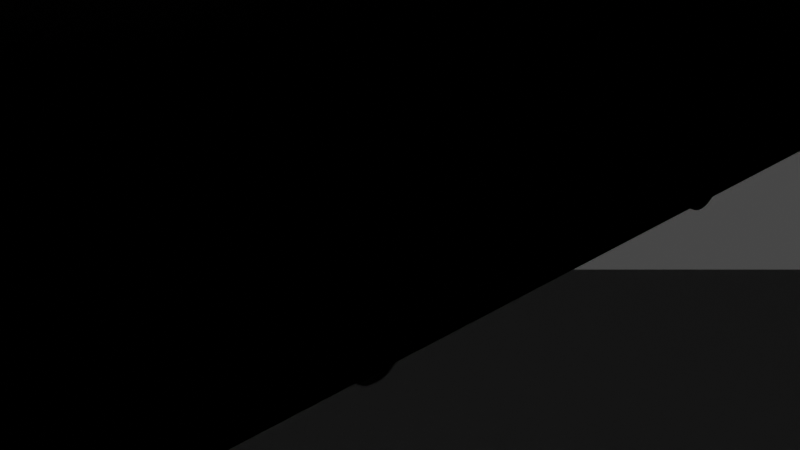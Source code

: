 # Source: firetest.blend  (saved by Blender 2.80.75; exported with 4.5.12 LTS)
import bpy
from mathutils import Matrix  # noqa: F401  (used for matrix-valued properties, if any)

bpy.ops.wm.read_factory_settings(use_empty=True)
scene = bpy.context.scene
scene.name = 'Scene'

# ---- collections
col_collection = bpy.data.collections.new('Collection'); scene.collection.children.link(col_collection)

# ---- materials (node trees are filled in below, after node groups)
mat_smoke_domain_material_001 = bpy.data.materials.new('Smoke Domain Material.001')

# ---- material node trees
mat_smoke_domain_material_001.use_nodes = True; mat_smoke_domain_material_001.node_tree.nodes.clear()
_N = mat_smoke_domain_material_001.node_tree.nodes; _L = mat_smoke_domain_material_001.node_tree.links
n0 = _N.new('ShaderNodeOutputMaterial'); n0.name = 'Material Output'; n0.location = (1200, 150)
n1 = _N.new('ShaderNodeVolumePrincipled'); n1.name = 'Principled Volume'; n1.location = (800, 150)
n1.inputs[2].default_value = 5.0
n1.inputs[8].default_value = 1.0
_L.new(n1.outputs[0], n0.inputs[1])
n0.is_active_output = True

# ---- world
world_world = bpy.data.worlds.new('World'); scene.world = world_world
world_world.use_nodes = True; world_world.node_tree.nodes.clear()
_N = world_world.node_tree.nodes; _L = world_world.node_tree.links
n0 = _N.new('ShaderNodeOutputWorld'); n0.name = 'World Output'; n0.location = (300, 300)
n1 = _N.new('ShaderNodeBackground'); n1.name = 'Background'; n1.location = (10, 300)
n1.inputs[0].default_value = (0.05088, 0.05088, 0.05088, 1.0)
_L.new(n1.outputs[0], n0.inputs[0])
n0.is_active_output = True
world_world.color = (0.05088, 0.05088, 0.05088)
world_world.use_sun_shadow = False
world_world.sun_shadow_jitter_overblur = 0.0

# ---- cameras
cam_camera = bpy.data.cameras.new('Camera')
cam_camera.clip_end = 100.0
cam_camera.ortho_scale = 7.314

# ---- lights
light_light = bpy.data.lights.new('Light', 'POINT')
light_light.transmission_factor = 0.0
light_light.energy = 1000.0
light_light.shadow_soft_size = 0.1
light_light.shadow_maximum_resolution = 0.006
light_light.use_absolute_resolution = True

# ---- meshes
me_plane = bpy.data.meshes.new('Plane')
me_plane.from_pydata([(-1.0, -1.0, 0.0), (1.0, -1.0, 0.0), (-1.0, 1.0, 0.0), (1.0, 1.0, 0.0)], [], [(0, 1, 3, 2)])
_uv = me_plane.uv_layers.new(name='UVMap')
_uv.uv.foreach_set('vector', [0.0, 0.0, 1.0, 0.0, 1.0, 1.0, 0.0, 1.0])
me_plane.use_remesh_preserve_volume = False
me_plane.use_remesh_preserve_attributes = False
me_plane.use_mirror_vertex_groups = False
me_plane.update()
me_cylinder = bpy.data.meshes.new('Cylinder')
me_cylinder.from_pydata([(0.0, 1.0, -1.0), (0.0, 1.0, 1.0), (0.1951, 0.9808, -1.0), (0.1951, 0.9808, 1.0), (0.3827, 0.9239, -1.0), (0.3827, 0.9239, 1.0), (0.5556, 0.8315, -1.0), (0.5556, 0.8315, 1.0), (0.7071, 0.7071, -1.0), (0.7071, 0.7071, 1.0), (0.8315, 0.5556, -1.0), (0.8315, 0.5556, 1.0), (0.9239, 0.3827, -1.0), (0.9239, 0.3827, 1.0), (0.9808, 0.1951, -1.0), (0.9808, 0.1951, 1.0), (1.0, 7.55e-08, -1.0), (1.0, 7.55e-08, 1.0), (0.9808, -0.1951, -1.0), (0.9808, -0.1951, 1.0), (0.9239, -0.3827, -1.0), (0.9239, -0.3827, 1.0), (0.8315, -0.5556, -1.0), (0.8315, -0.5556, 1.0), (0.7071, -0.7071, -1.0), (0.7071, -0.7071, 1.0), (0.5556, -0.8315, -1.0), (0.5556, -0.8315, 1.0), (0.3827, -0.9239, -1.0), (0.3827, -0.9239, 1.0), (0.1951, -0.9808, -1.0), (0.1951, -0.9808, 1.0), (-3.258e-07, -1.0, -1.0), (-3.258e-07, -1.0, 1.0), (-0.1951, -0.9808, -1.0), (-0.1951, -0.9808, 1.0), (-0.3827, -0.9239, -1.0), (-0.3827, -0.9239, 1.0), (-0.5556, -0.8315, -1.0), (-0.5556, -0.8315, 1.0), (-0.7071, -0.7071, -1.0), (-0.7071, -0.7071, 1.0), (-0.8315, -0.5556, -1.0), (-0.8315, -0.5556, 1.0), (-0.9239, -0.3827, -1.0), (-0.9239, -0.3827, 1.0), (-0.9808, -0.1951, -1.0), (-0.9808, -0.1951, 1.0), (-1.0, 9.656e-07, -1.0), (-1.0, 9.656e-07, 1.0), (-0.9808, 0.1951, -1.0), (-0.9808, 0.1951, 1.0), (-0.9239, 0.3827, -1.0), (-0.9239, 0.3827, 1.0), (-0.8315, 0.5556, -1.0), (-0.8315, 0.5556, 1.0), (-0.7071, 0.7071, -1.0), (-0.7071, 0.7071, 1.0), (-0.5556, 0.8315, -1.0), (-0.5556, 0.8315, 1.0), (-0.3827, 0.9239, -1.0), (-0.3827, 0.9239, 1.0), (-0.1951, 0.9808, -1.0), (-0.1951, 0.9808, 1.0)], [], [(0, 1, 3, 2), (2, 3, 5, 4), (4, 5, 7, 6), (6, 7, 9, 8), (8, 9, 11, 10), (10, 11, 13, 12), (12, 13, 15, 14), (14, 15, 17, 16), (16, 17, 19, 18), (18, 19, 21, 20), (20, 21, 23, 22), (22, 23, 25, 24), (24, 25, 27, 26), (26, 27, 29, 28), (28, 29, 31, 30), (30, 31, 33, 32), (32, 33, 35, 34), (34, 35, 37, 36), (36, 37, 39, 38), (38, 39, 41, 40), (40, 41, 43, 42), (42, 43, 45, 44), (44, 45, 47, 46), (46, 47, 49, 48), (48, 49, 51, 50), (50, 51, 53, 52), (52, 53, 55, 54), (54, 55, 57, 56), (56, 57, 59, 58), (58, 59, 61, 60), (3, 1, 63, 61, 59, 57, 55, 53, 51, 49, 47, 45, 43, 41, 39, 37, 35, 33, 31, 29, 27, 25, 23, 21, 19, 17, 15, 13, 11, 9, 7, 5), (60, 61, 63, 62), (62, 63, 1, 0), (0, 2, 4, 6, 8, 10, 12, 14, 16, 18, 20, 22, 24, 26, 28, 30, 32, 34, 36, 38, 40, 42, 44, 46, 48, 50, 52, 54, 56, 58, 60, 62)])
_uv = me_cylinder.uv_layers.new(name='UVMap')
_uv.uv.foreach_set('vector', [1.0, 0.5, 1.0, 1.0, 0.9688, 1.0, 0.9688, 0.5, 0.9688, 0.5, 0.9688, 1.0, 0.9375, 1.0, 0.9375, 0.5, 0.9375, 0.5, 0.9375, 1.0, 0.9062, 1.0, 0.9062, 0.5, 0.9062, 0.5, 0.9062, 1.0, 0.875, 1.0, 0.875, 0.5, 0.875, 0.5, 0.875, 1.0, 0.8438, 1.0, 0.8438, 0.5, 0.8438, 0.5, 0.8438, 1.0, 0.8125, 1.0, 0.8125, 0.5, 0.8125, 0.5, 0.8125, 1.0, 0.7812, 1.0, 0.7812, 0.5, 0.7812, 0.5, 0.7812, 1.0, 0.75, 1.0, 0.75, 0.5, 0.75, 0.5, 0.75, 1.0, 0.7188, 1.0, 0.7188, 0.5, 0.7188, 0.5, 0.7188, 1.0, 0.6875, 1.0, 0.6875, 0.5, 0.6875, 0.5, 0.6875, 1.0, 0.6562, 1.0, 0.6562, 0.5, 0.6562, 0.5, 0.6562, 1.0, 0.625, 1.0, 0.625, 0.5, 0.625, 0.5, 0.625, 1.0, 0.5938, 1.0, 0.5938, 0.5, 0.5938, 0.5, 0.5938, 1.0, 0.5625, 1.0, 0.5625, 0.5, 0.5625, 0.5, 0.5625, 1.0, 0.5312, 1.0, 0.5312, 0.5, 0.5312, 0.5, 0.5312, 1.0, 0.5, 1.0, 0.5, 0.5, 0.5, 0.5, 0.5, 1.0, 0.4688, 1.0, 0.4688, 0.5, 0.4688, 0.5, 0.4688, 1.0, 0.4375, 1.0, 0.4375, 0.5, 0.4375, 0.5, 0.4375, 1.0, 0.4062, 1.0, 0.4062, 0.5, 0.4062, 0.5, 0.4062, 1.0, 0.375, 1.0, 0.375, 0.5, 0.375, 0.5, 0.375, 1.0, 0.3438, 1.0, 0.3438, 0.5, 0.3438, 0.5, 0.3438, 1.0, 0.3125, 1.0, 0.3125, 0.5, 0.3125, 0.5, 0.3125, 1.0, 0.2812, 1.0, 0.2812, 0.5, 0.2812, 0.5, 0.2812, 1.0, 0.25, 1.0, 0.25, 0.5, 0.25, 0.5, 0.25, 1.0, 0.2188, 1.0, 0.2188, 0.5, 0.2188, 0.5, 0.2188, 1.0, 0.1875, 1.0, 0.1875, 0.5, 0.1875, 0.5, 0.1875, 1.0, 0.1562, 1.0, 0.1562, 0.5, 0.1562, 0.5, 0.1562, 1.0, 0.125, 1.0, 0.125, 0.5, 0.125, 0.5, 0.125, 1.0, 0.09375, 1.0, 0.09375, 0.5, 0.09375, 0.5, 0.09375, 1.0, 0.0625, 1.0, 0.0625, 0.5, 0.2968, 0.4854, 0.25, 0.49, 0.2032, 0.4854, 0.1582, 0.4717, 0.1167, 0.4496, 0.08029, 0.4197, 0.05045, 0.3833, 0.02827, 0.3418, 0.01461, 0.2968, 0.01, 0.25, 0.01461, 0.2032, 0.02827, 0.1582, 0.05045, 0.1167, 0.08029, 0.08029, 0.1167, 0.05045, 0.1582, 0.02827, 0.2032, 0.01461, 0.25, 0.01, 0.2968, 0.01461, 0.3418, 0.02827, 0.3833, 0.05045, 0.4197, 0.08029, 0.4496, 0.1167, 0.4717, 0.1582, 0.4854, 0.2032, 0.49, 0.25, 0.4854, 0.2968, 0.4717, 0.3418, 0.4496, 0.3833, 0.4197, 0.4197, 0.3833, 0.4496, 0.3418, 0.4717, 0.0625, 0.5, 0.0625, 1.0, 0.03125, 1.0, 0.03125, 0.5, 0.03125, 0.5, 0.03125, 1.0, 0.0, 1.0, 0.0, 0.5, 0.75, 0.49, 0.7968, 0.4854, 0.8418, 0.4717, 0.8833, 0.4496, 0.9197, 0.4197, 0.9496, 0.3833, 0.9717, 0.3418, 0.9854, 0.2968, 0.99, 0.25, 0.9854, 0.2032, 0.9717, 0.1582, 0.9496, 0.1167, 0.9197, 0.08029, 0.8833, 0.05045, 0.8418, 0.02827, 0.7968, 0.01461, 0.75, 0.01, 0.7032, 0.01461, 0.6582, 0.02827, 0.6167, 0.05045, 0.5803, 0.08029, 0.5504, 0.1167, 0.5283, 0.1582, 0.5146, 0.2032, 0.51, 0.25, 0.5146, 0.2968, 0.5283, 0.3418, 0.5504, 0.3833, 0.5803, 0.4197, 0.6167, 0.4496, 0.6582, 0.4717, 0.7032, 0.4854])
me_cylinder.use_remesh_preserve_volume = False
me_cylinder.use_remesh_preserve_attributes = False
me_cylinder.use_mirror_vertex_groups = False
me_cylinder.update()
me_cylinder_001 = bpy.data.meshes.new('Cylinder.001')
me_cylinder_001.from_pydata([(0.0, 1.0, -1.0), (0.0, 1.0, 1.0), (0.1951, 0.9808, -1.0), (0.1951, 0.9808, 1.0), (0.3827, 0.9239, -1.0), (0.3827, 0.9239, 1.0), (0.5556, 0.8315, -1.0), (0.5556, 0.8315, 1.0), (0.7071, 0.7071, -1.0), (0.7071, 0.7071, 1.0), (0.8315, 0.5556, -1.0), (0.8315, 0.5556, 1.0), (0.9239, 0.3827, -1.0), (0.9239, 0.3827, 1.0), (0.9808, 0.1951, -1.0), (0.9808, 0.1951, 1.0), (1.0, 7.55e-08, -1.0), (1.0, 7.55e-08, 1.0), (0.9808, -0.1951, -1.0), (0.9808, -0.1951, 1.0), (0.9239, -0.3827, -1.0), (0.9239, -0.3827, 1.0), (0.8315, -0.5556, -1.0), (0.8315, -0.5556, 1.0), (0.7071, -0.7071, -1.0), (0.7071, -0.7071, 1.0), (0.5556, -0.8315, -1.0), (0.5556, -0.8315, 1.0), (0.3827, -0.9239, -1.0), (0.3827, -0.9239, 1.0), (0.1951, -0.9808, -1.0), (0.1951, -0.9808, 1.0), (-3.258e-07, -1.0, -1.0), (-3.258e-07, -1.0, 1.0), (-0.1951, -0.9808, -1.0), (-0.1951, -0.9808, 1.0), (-0.3827, -0.9239, -1.0), (-0.3827, -0.9239, 1.0), (-0.5556, -0.8315, -1.0), (-0.5556, -0.8315, 1.0), (-0.7071, -0.7071, -1.0), (-0.7071, -0.7071, 1.0), (-0.8315, -0.5556, -1.0), (-0.8315, -0.5556, 1.0), (-0.9239, -0.3827, -1.0), (-0.9239, -0.3827, 1.0), (-0.9808, -0.1951, -1.0), (-0.9808, -0.1951, 1.0), (-1.0, 9.656e-07, -1.0), (-1.0, 9.656e-07, 1.0), (-0.9808, 0.1951, -1.0), (-0.9808, 0.1951, 1.0), (-0.9239, 0.3827, -1.0), (-0.9239, 0.3827, 1.0), (-0.8315, 0.5556, -1.0), (-0.8315, 0.5556, 1.0), (-0.7071, 0.7071, -1.0), (-0.7071, 0.7071, 1.0), (-0.5556, 0.8315, -1.0), (-0.5556, 0.8315, 1.0), (-0.3827, 0.9239, -1.0), (-0.3827, 0.9239, 1.0), (-0.1951, 0.9808, -1.0), (-0.1951, 0.9808, 1.0)], [], [(0, 1, 3, 2), (2, 3, 5, 4), (4, 5, 7, 6), (6, 7, 9, 8), (8, 9, 11, 10), (10, 11, 13, 12), (12, 13, 15, 14), (14, 15, 17, 16), (16, 17, 19, 18), (18, 19, 21, 20), (20, 21, 23, 22), (22, 23, 25, 24), (24, 25, 27, 26), (26, 27, 29, 28), (28, 29, 31, 30), (30, 31, 33, 32), (32, 33, 35, 34), (34, 35, 37, 36), (36, 37, 39, 38), (38, 39, 41, 40), (40, 41, 43, 42), (42, 43, 45, 44), (44, 45, 47, 46), (46, 47, 49, 48), (48, 49, 51, 50), (50, 51, 53, 52), (52, 53, 55, 54), (54, 55, 57, 56), (56, 57, 59, 58), (58, 59, 61, 60), (3, 1, 63, 61, 59, 57, 55, 53, 51, 49, 47, 45, 43, 41, 39, 37, 35, 33, 31, 29, 27, 25, 23, 21, 19, 17, 15, 13, 11, 9, 7, 5), (60, 61, 63, 62), (62, 63, 1, 0), (0, 2, 4, 6, 8, 10, 12, 14, 16, 18, 20, 22, 24, 26, 28, 30, 32, 34, 36, 38, 40, 42, 44, 46, 48, 50, 52, 54, 56, 58, 60, 62)])
_uv = me_cylinder_001.uv_layers.new(name='UVMap')
_uv.uv.foreach_set('vector', [1.0, 0.5, 1.0, 1.0, 0.9688, 1.0, 0.9688, 0.5, 0.9688, 0.5, 0.9688, 1.0, 0.9375, 1.0, 0.9375, 0.5, 0.9375, 0.5, 0.9375, 1.0, 0.9062, 1.0, 0.9062, 0.5, 0.9062, 0.5, 0.9062, 1.0, 0.875, 1.0, 0.875, 0.5, 0.875, 0.5, 0.875, 1.0, 0.8438, 1.0, 0.8438, 0.5, 0.8438, 0.5, 0.8438, 1.0, 0.8125, 1.0, 0.8125, 0.5, 0.8125, 0.5, 0.8125, 1.0, 0.7812, 1.0, 0.7812, 0.5, 0.7812, 0.5, 0.7812, 1.0, 0.75, 1.0, 0.75, 0.5, 0.75, 0.5, 0.75, 1.0, 0.7188, 1.0, 0.7188, 0.5, 0.7188, 0.5, 0.7188, 1.0, 0.6875, 1.0, 0.6875, 0.5, 0.6875, 0.5, 0.6875, 1.0, 0.6562, 1.0, 0.6562, 0.5, 0.6562, 0.5, 0.6562, 1.0, 0.625, 1.0, 0.625, 0.5, 0.625, 0.5, 0.625, 1.0, 0.5938, 1.0, 0.5938, 0.5, 0.5938, 0.5, 0.5938, 1.0, 0.5625, 1.0, 0.5625, 0.5, 0.5625, 0.5, 0.5625, 1.0, 0.5312, 1.0, 0.5312, 0.5, 0.5312, 0.5, 0.5312, 1.0, 0.5, 1.0, 0.5, 0.5, 0.5, 0.5, 0.5, 1.0, 0.4688, 1.0, 0.4688, 0.5, 0.4688, 0.5, 0.4688, 1.0, 0.4375, 1.0, 0.4375, 0.5, 0.4375, 0.5, 0.4375, 1.0, 0.4062, 1.0, 0.4062, 0.5, 0.4062, 0.5, 0.4062, 1.0, 0.375, 1.0, 0.375, 0.5, 0.375, 0.5, 0.375, 1.0, 0.3438, 1.0, 0.3438, 0.5, 0.3438, 0.5, 0.3438, 1.0, 0.3125, 1.0, 0.3125, 0.5, 0.3125, 0.5, 0.3125, 1.0, 0.2812, 1.0, 0.2812, 0.5, 0.2812, 0.5, 0.2812, 1.0, 0.25, 1.0, 0.25, 0.5, 0.25, 0.5, 0.25, 1.0, 0.2188, 1.0, 0.2188, 0.5, 0.2188, 0.5, 0.2188, 1.0, 0.1875, 1.0, 0.1875, 0.5, 0.1875, 0.5, 0.1875, 1.0, 0.1562, 1.0, 0.1562, 0.5, 0.1562, 0.5, 0.1562, 1.0, 0.125, 1.0, 0.125, 0.5, 0.125, 0.5, 0.125, 1.0, 0.09375, 1.0, 0.09375, 0.5, 0.09375, 0.5, 0.09375, 1.0, 0.0625, 1.0, 0.0625, 0.5, 0.2968, 0.4854, 0.25, 0.49, 0.2032, 0.4854, 0.1582, 0.4717, 0.1167, 0.4496, 0.08029, 0.4197, 0.05045, 0.3833, 0.02827, 0.3418, 0.01461, 0.2968, 0.01, 0.25, 0.01461, 0.2032, 0.02827, 0.1582, 0.05045, 0.1167, 0.08029, 0.08029, 0.1167, 0.05045, 0.1582, 0.02827, 0.2032, 0.01461, 0.25, 0.01, 0.2968, 0.01461, 0.3418, 0.02827, 0.3833, 0.05045, 0.4197, 0.08029, 0.4496, 0.1167, 0.4717, 0.1582, 0.4854, 0.2032, 0.49, 0.25, 0.4854, 0.2968, 0.4717, 0.3418, 0.4496, 0.3833, 0.4197, 0.4197, 0.3833, 0.4496, 0.3418, 0.4717, 0.0625, 0.5, 0.0625, 1.0, 0.03125, 1.0, 0.03125, 0.5, 0.03125, 0.5, 0.03125, 1.0, 0.0, 1.0, 0.0, 0.5, 0.75, 0.49, 0.7968, 0.4854, 0.8418, 0.4717, 0.8833, 0.4496, 0.9197, 0.4197, 0.9496, 0.3833, 0.9717, 0.3418, 0.9854, 0.2968, 0.99, 0.25, 0.9854, 0.2032, 0.9717, 0.1582, 0.9496, 0.1167, 0.9197, 0.08029, 0.8833, 0.05045, 0.8418, 0.02827, 0.7968, 0.01461, 0.75, 0.01, 0.7032, 0.01461, 0.6582, 0.02827, 0.6167, 0.05045, 0.5803, 0.08029, 0.5504, 0.1167, 0.5283, 0.1582, 0.5146, 0.2032, 0.51, 0.25, 0.5146, 0.2968, 0.5283, 0.3418, 0.5504, 0.3833, 0.5803, 0.4197, 0.6167, 0.4496, 0.6582, 0.4717, 0.7032, 0.4854])
me_cylinder_001.use_remesh_preserve_volume = False
me_cylinder_001.use_remesh_preserve_attributes = False
me_cylinder_001.use_mirror_vertex_groups = False
me_cylinder_001.update()
me_cube_003 = bpy.data.meshes.new('Cube.003')
me_cube_003.from_pydata([(-1.0, -1.0, -1.0), (-1.0, -1.0, 1.0), (-1.0, 1.0, -1.0), (-1.0, 1.0, 1.0), (1.0, -1.0, -1.0), (1.0, -1.0, 1.0), (1.0, 1.0, -1.0), (1.0, 1.0, 1.0)], [], [(0, 1, 3, 2), (2, 3, 7, 6), (6, 7, 5, 4), (4, 5, 1, 0), (2, 6, 4, 0), (7, 3, 1, 5)])
_uv = me_cube_003.uv_layers.new(name='UVMap')
_uv.uv.foreach_set('vector', [0.375, 0.0, 0.625, 0.0, 0.625, 0.25, 0.375, 0.25, 0.375, 0.25, 0.625, 0.25, 0.625, 0.5, 0.375, 0.5, 0.375, 0.5, 0.625, 0.5, 0.625, 0.75, 0.375, 0.75, 0.375, 0.75, 0.625, 0.75, 0.625, 1.0, 0.375, 1.0, 0.125, 0.5, 0.375, 0.5, 0.375, 0.75, 0.125, 0.75, 0.625, 0.5, 0.875, 0.5, 0.875, 0.75, 0.625, 0.75])
me_cube_003.materials.append(mat_smoke_domain_material_001)
me_cube_003.use_remesh_preserve_volume = False
me_cube_003.use_remesh_preserve_attributes = False
me_cube_003.use_mirror_vertex_groups = False
me_cube_003.update()

# ---- objects
ob_light = bpy.data.objects.new('Light', light_light)
ob_camera = bpy.data.objects.new('Camera', cam_camera)
ob_plane = bpy.data.objects.new('Plane', me_plane)
ob_cylinder = bpy.data.objects.new('Cylinder', me_cylinder)
ob_cylinder_001 = bpy.data.objects.new('Cylinder.001', me_cylinder_001)
ob_smoke_domain_001 = bpy.data.objects.new('Smoke Domain.001', me_cube_003)

# ---- transforms, parenting, visibility, modifiers, constraints
ob_light.location = (4.076, 1.005, 5.904)
ob_light.rotation_euler = (0.6451, 0.04532, 1.872)
ob_light.lock_rotations_4d = False
ob_light.empty_display_type = 'ARROWS'
ob_light.color = (0.0, 0.0, 0.0, 0.0)
ob_light.lineart.crease_threshold = 0.0
ob_camera.location = (7.359, -6.926, 4.958)
ob_camera.rotation_euler = (1.109, 0.0, 0.8149)
ob_camera.lock_rotations_4d = False
ob_camera.empty_display_type = 'ARROWS'
ob_camera.color = (0.0, 0.0, 0.0, 0.0)
ob_camera.display_type = 'WIRE'
ob_camera.lineart.crease_threshold = 0.0
ob_plane.location = (0.0, -0.3662, 2.491)
ob_plane.scale = (4.636, 7.612, 1.0)
ob_plane.display_type = 'WIRE'
ob_plane.lineart.crease_threshold = 0.0
_m = ob_plane.modifiers.new('Fluid', 'FLUID')
_m.fluid_type = 'FLOW'
ob_cylinder.location = (1.402, -2.159, 0.3172)
ob_cylinder.rotation_euler = (0.5492, 1.538, 0.556)
ob_cylinder.scale = (0.2975, 0.2975, 0.6215)
ob_cylinder.display_type = 'WIRE'
ob_cylinder.lineart.crease_threshold = 0.0
_m = ob_cylinder.modifiers.new('Fluid', 'FLUID')
_m.fluid_type = 'FLOW'
ob_cylinder_001.location = (1.384, 2.345, 0.3188)
ob_cylinder_001.rotation_euler = (0.0, 1.541, -0.0)
ob_cylinder_001.scale = (0.2975, 0.2975, 0.6215)
ob_cylinder_001.lineart.crease_threshold = 0.0
_m = ob_cylinder_001.modifiers.new('Fluid', 'FLUID')
_m.fluid_type = 'FLOW'
_m = ob_cylinder_001.modifiers.new('ParticleSettings', 'PARTICLE_SYSTEM')
ob_smoke_domain_001.location = (1.402, -1.201, 254.4)
ob_smoke_domain_001.scale = (146.7, 162.7, 299.5)
ob_smoke_domain_001.display_type = 'WIRE'
ob_smoke_domain_001.lineart.crease_threshold = 0.0
_m = ob_smoke_domain_001.modifiers.new('Fluid', 'FLUID')
_m.fluid_type = 'DOMAIN'

# ---- collection membership
col_collection.objects.link(ob_light)
col_collection.objects.link(ob_camera)
col_collection.objects.link(ob_plane)
col_collection.objects.link(ob_cylinder)
col_collection.objects.link(ob_cylinder_001)
col_collection.objects.link(ob_smoke_domain_001)

# ---- scene / render settings (as saved in the file)
scene.camera = ob_camera
scene.frame_start = 1; scene.frame_end = 250; scene.frame_set(1)
scene.render.engine = 'CYCLES'
scene.cycles.use_denoising = False
scene.cycles.samples = 128
scene.cycles.sampling_pattern = 'TABULATED_SOBOL'
scene.cycles.use_adaptive_sampling = False
scene.cycles.use_light_tree = False
scene.view_settings.view_transform = 'Filmic'
bpy.context.view_layer.update()

